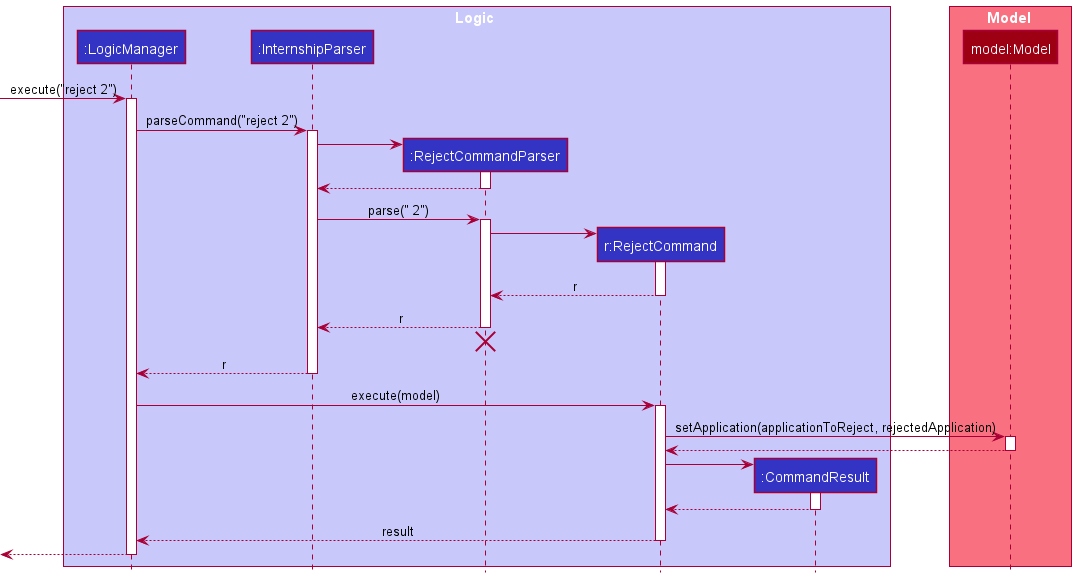

The diagram above was rendered by PlantUML. Its source (embedded in the PNG):
@startuml
!include style.puml

box Logic LOGIC_COLOR_T1
participant ":LogicManager" as LogicManager LOGIC_COLOR
participant ":InternshipParser" as InternshipParser LOGIC_COLOR
participant ":RejectCommandParser" as RejectCommandParser LOGIC_COLOR
participant "r:RejectCommand" as RejectCommand LOGIC_COLOR
participant ":CommandResult" as CommandResult LOGIC_COLOR

end box

box Model MODEL_COLOR_T1
participant "model:Model" as Model MODEL_COLOR
end box

[-> LogicManager : execute("reject 2")
activate LogicManager

LogicManager -> InternshipParser : parseCommand("reject 2")
activate InternshipParser

create RejectCommandParser
InternshipParser -> RejectCommandParser
activate RejectCommandParser

RejectCommandParser --> InternshipParser
deactivate RejectCommandParser

InternshipParser -> RejectCommandParser : parse(" 2")
activate RejectCommandParser

create RejectCommand
RejectCommandParser -> RejectCommand
activate RejectCommand

RejectCommand --> RejectCommandParser : r
deactivate RejectCommand

RejectCommandParser --> InternshipParser : r
deactivate RejectCommandParser
'Hidden arrow to position the destroy marker below the end of the activation bar.
RejectCommandParser -[hidden]-> InternshipParser
destroy RejectCommandParser

InternshipParser --> LogicManager : r
deactivate InternshipParser

LogicManager -> RejectCommand : execute(model)
activate RejectCommand

RejectCommand -> Model : setApplication(applicationToReject, rejectedApplication)
activate Model

Model --> RejectCommand
deactivate Model

create CommandResult
RejectCommand -> CommandResult
activate CommandResult

CommandResult --> RejectCommand
deactivate CommandResult

RejectCommand --> LogicManager : result
deactivate RejectCommand

[<--LogicManager
deactivate LogicManager
@enduml